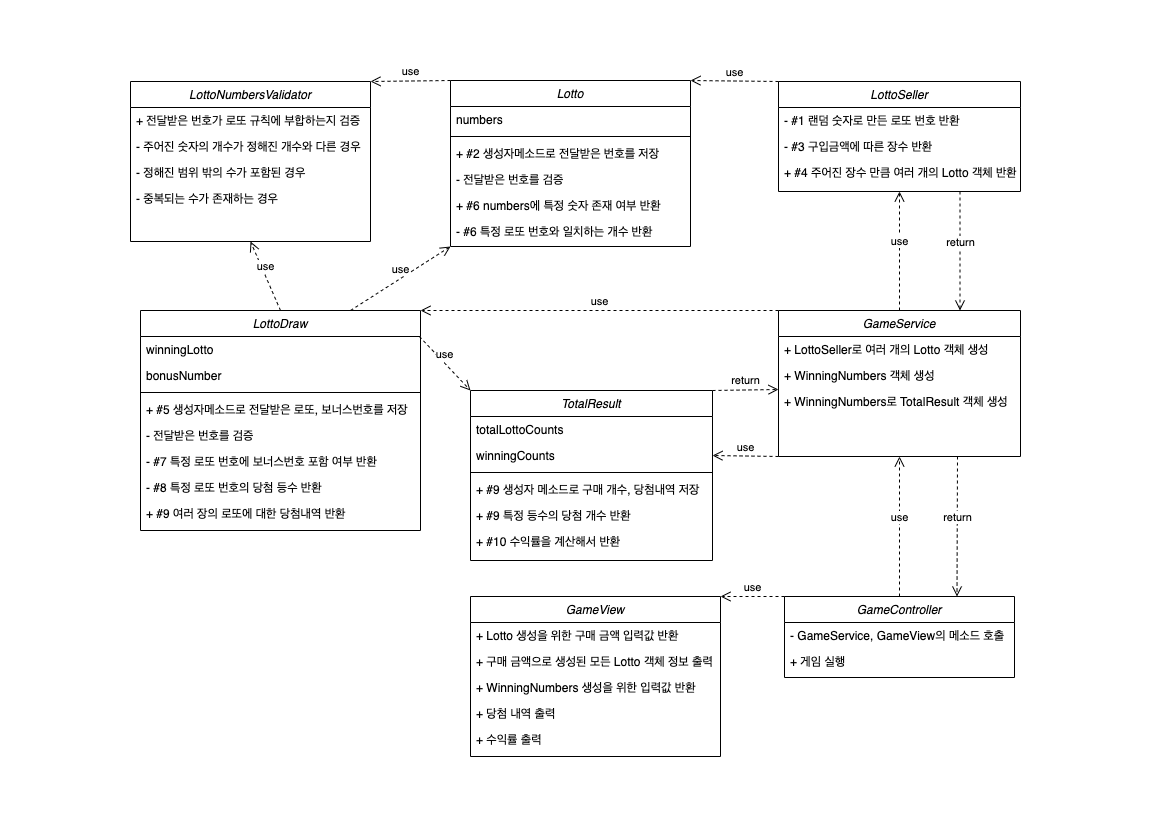

The diagram above was exported from draw.io. Its source (the exported page's mxGraphModel, read from the mxfile embedded in the PNG):
<mxGraphModel dx="956" dy="553" grid="1" gridSize="10" guides="1" tooltips="1" connect="1" arrows="1" fold="1" page="1" pageScale="1" pageWidth="1169" pageHeight="827" math="0" shadow="0">
  <root>
    <mxCell id="WIyWlLk6GJQsqaUBKTNV-0" />
    <mxCell id="WIyWlLk6GJQsqaUBKTNV-1" parent="WIyWlLk6GJQsqaUBKTNV-0" />
    <mxCell id="zkfFHV4jXpPFQw0GAbJ--0" value="Lotto" style="swimlane;fontStyle=2;align=center;verticalAlign=top;childLayout=stackLayout;horizontal=1;startSize=26;horizontalStack=0;resizeParent=1;resizeLast=0;collapsible=1;marginBottom=0;rounded=0;shadow=0;strokeWidth=1;" parent="WIyWlLk6GJQsqaUBKTNV-1" vertex="1">
      <mxGeometry x="450" y="80" width="240" height="166" as="geometry">
        <mxRectangle x="230" y="140" width="160" height="26" as="alternateBounds" />
      </mxGeometry>
    </mxCell>
    <mxCell id="zkfFHV4jXpPFQw0GAbJ--1" value="numbers" style="text;align=left;verticalAlign=top;spacingLeft=4;spacingRight=4;overflow=hidden;rotatable=0;points=[[0,0.5],[1,0.5]];portConstraint=eastwest;" parent="zkfFHV4jXpPFQw0GAbJ--0" vertex="1">
      <mxGeometry y="26" width="240" height="26" as="geometry" />
    </mxCell>
    <mxCell id="zkfFHV4jXpPFQw0GAbJ--4" value="" style="line;html=1;strokeWidth=1;align=left;verticalAlign=middle;spacingTop=-1;spacingLeft=3;spacingRight=3;rotatable=0;labelPosition=right;points=[];portConstraint=eastwest;" parent="zkfFHV4jXpPFQw0GAbJ--0" vertex="1">
      <mxGeometry y="52" width="240" height="8" as="geometry" />
    </mxCell>
    <mxCell id="zkfFHV4jXpPFQw0GAbJ--5" value="+ #2 생성자메소드로 전달받은 번호를 저장&#10;" style="text;align=left;verticalAlign=top;spacingLeft=4;spacingRight=4;overflow=hidden;rotatable=0;points=[[0,0.5],[1,0.5]];portConstraint=eastwest;" parent="zkfFHV4jXpPFQw0GAbJ--0" vertex="1">
      <mxGeometry y="60" width="240" height="26" as="geometry" />
    </mxCell>
    <mxCell id="NsfcQxRkWSvP5Pag_Hhu-13" value="- 전달받은 번호를 검증&#10;" style="text;align=left;verticalAlign=top;spacingLeft=4;spacingRight=4;overflow=hidden;rotatable=0;points=[[0,0.5],[1,0.5]];portConstraint=eastwest;" parent="zkfFHV4jXpPFQw0GAbJ--0" vertex="1">
      <mxGeometry y="86" width="240" height="26" as="geometry" />
    </mxCell>
    <mxCell id="NsfcQxRkWSvP5Pag_Hhu-65" value="+ #6 numbers에 특정 숫자 존재 여부 반환" style="text;align=left;verticalAlign=top;spacingLeft=4;spacingRight=4;overflow=hidden;rotatable=0;points=[[0,0.5],[1,0.5]];portConstraint=eastwest;" parent="zkfFHV4jXpPFQw0GAbJ--0" vertex="1">
      <mxGeometry y="112" width="240" height="26" as="geometry" />
    </mxCell>
    <mxCell id="ix8-mdrJ0zWU5_g-0dYK-1" value="- #6 특정 로또 번호와 일치하는 개수 반환" style="text;align=left;verticalAlign=top;spacingLeft=4;spacingRight=4;overflow=hidden;rotatable=0;points=[[0,0.5],[1,0.5]];portConstraint=eastwest;" vertex="1" parent="zkfFHV4jXpPFQw0GAbJ--0">
      <mxGeometry y="138" width="240" height="26" as="geometry" />
    </mxCell>
    <mxCell id="zkfFHV4jXpPFQw0GAbJ--17" value="LottoSeller" style="swimlane;fontStyle=2;align=center;verticalAlign=top;childLayout=stackLayout;horizontal=1;startSize=26;horizontalStack=0;resizeParent=1;resizeLast=0;collapsible=1;marginBottom=0;rounded=0;shadow=0;strokeWidth=1;" parent="WIyWlLk6GJQsqaUBKTNV-1" vertex="1">
      <mxGeometry x="778" y="81" width="242" height="110" as="geometry">
        <mxRectangle x="550" y="140" width="160" height="26" as="alternateBounds" />
      </mxGeometry>
    </mxCell>
    <mxCell id="zkfFHV4jXpPFQw0GAbJ--24" value="- #1 랜덤 숫자로 만든 로또 번호 반환&#10;" style="text;align=left;verticalAlign=top;spacingLeft=4;spacingRight=4;overflow=hidden;rotatable=0;points=[[0,0.5],[1,0.5]];portConstraint=eastwest;" parent="zkfFHV4jXpPFQw0GAbJ--17" vertex="1">
      <mxGeometry y="26" width="242" height="26" as="geometry" />
    </mxCell>
    <mxCell id="zkfFHV4jXpPFQw0GAbJ--25" value="- #3 구입금액에 따른 장수 반환&#10;" style="text;align=left;verticalAlign=top;spacingLeft=4;spacingRight=4;overflow=hidden;rotatable=0;points=[[0,0.5],[1,0.5]];portConstraint=eastwest;" parent="zkfFHV4jXpPFQw0GAbJ--17" vertex="1">
      <mxGeometry y="52" width="242" height="26" as="geometry" />
    </mxCell>
    <mxCell id="NsfcQxRkWSvP5Pag_Hhu-11" value="+ #4 주어진 장수 만큼 여러 개의 Lotto 객체 반환&#10;" style="text;align=left;verticalAlign=top;spacingLeft=4;spacingRight=4;overflow=hidden;rotatable=0;points=[[0,0.5],[1,0.5]];portConstraint=eastwest;rounded=0;shadow=0;html=0;" parent="zkfFHV4jXpPFQw0GAbJ--17" vertex="1">
      <mxGeometry y="78" width="242" height="26" as="geometry" />
    </mxCell>
    <mxCell id="NsfcQxRkWSvP5Pag_Hhu-14" value="LottoDraw" style="swimlane;fontStyle=2;align=center;verticalAlign=top;childLayout=stackLayout;horizontal=1;startSize=26;horizontalStack=0;resizeParent=1;resizeLast=0;collapsible=1;marginBottom=0;rounded=0;shadow=0;strokeWidth=1;" parent="WIyWlLk6GJQsqaUBKTNV-1" vertex="1">
      <mxGeometry x="140" y="310" width="280" height="220" as="geometry">
        <mxRectangle x="230" y="140" width="160" height="26" as="alternateBounds" />
      </mxGeometry>
    </mxCell>
    <mxCell id="NsfcQxRkWSvP5Pag_Hhu-15" value="winningLotto" style="text;align=left;verticalAlign=top;spacingLeft=4;spacingRight=4;overflow=hidden;rotatable=0;points=[[0,0.5],[1,0.5]];portConstraint=eastwest;" parent="NsfcQxRkWSvP5Pag_Hhu-14" vertex="1">
      <mxGeometry y="26" width="280" height="26" as="geometry" />
    </mxCell>
    <mxCell id="NsfcQxRkWSvP5Pag_Hhu-55" value="bonusNumber" style="text;align=left;verticalAlign=top;spacingLeft=4;spacingRight=4;overflow=hidden;rotatable=0;points=[[0,0.5],[1,0.5]];portConstraint=eastwest;" parent="NsfcQxRkWSvP5Pag_Hhu-14" vertex="1">
      <mxGeometry y="52" width="280" height="26" as="geometry" />
    </mxCell>
    <mxCell id="NsfcQxRkWSvP5Pag_Hhu-16" value="" style="line;html=1;strokeWidth=1;align=left;verticalAlign=middle;spacingTop=-1;spacingLeft=3;spacingRight=3;rotatable=0;labelPosition=right;points=[];portConstraint=eastwest;" parent="NsfcQxRkWSvP5Pag_Hhu-14" vertex="1">
      <mxGeometry y="78" width="280" height="8" as="geometry" />
    </mxCell>
    <mxCell id="NsfcQxRkWSvP5Pag_Hhu-17" value="+ #5 생성자메소드로 전달받은 로또, 보너스번호를 저장" style="text;align=left;verticalAlign=top;spacingLeft=4;spacingRight=4;overflow=hidden;rotatable=0;points=[[0,0.5],[1,0.5]];portConstraint=eastwest;" parent="NsfcQxRkWSvP5Pag_Hhu-14" vertex="1">
      <mxGeometry y="86" width="280" height="26" as="geometry" />
    </mxCell>
    <mxCell id="NsfcQxRkWSvP5Pag_Hhu-56" value="- 전달받은 번호를 검증" style="text;align=left;verticalAlign=top;spacingLeft=4;spacingRight=4;overflow=hidden;rotatable=0;points=[[0,0.5],[1,0.5]];portConstraint=eastwest;" parent="NsfcQxRkWSvP5Pag_Hhu-14" vertex="1">
      <mxGeometry y="112" width="280" height="26" as="geometry" />
    </mxCell>
    <mxCell id="NsfcQxRkWSvP5Pag_Hhu-18" value="- #7 특정 로또 번호에 보너스번호 포함 여부 반환" style="text;align=left;verticalAlign=top;spacingLeft=4;spacingRight=4;overflow=hidden;rotatable=0;points=[[0,0.5],[1,0.5]];portConstraint=eastwest;" parent="NsfcQxRkWSvP5Pag_Hhu-14" vertex="1">
      <mxGeometry y="138" width="280" height="26" as="geometry" />
    </mxCell>
    <mxCell id="NsfcQxRkWSvP5Pag_Hhu-58" value="- #8 특정 로또 번호의 당첨 등수 반환" style="text;align=left;verticalAlign=top;spacingLeft=4;spacingRight=4;overflow=hidden;rotatable=0;points=[[0,0.5],[1,0.5]];portConstraint=eastwest;" parent="NsfcQxRkWSvP5Pag_Hhu-14" vertex="1">
      <mxGeometry y="164" width="280" height="26" as="geometry" />
    </mxCell>
    <mxCell id="NsfcQxRkWSvP5Pag_Hhu-91" value="+ #9 여러 장의 로또에 대한 당첨내역 반환" style="text;align=left;verticalAlign=top;spacingLeft=4;spacingRight=4;overflow=hidden;rotatable=0;points=[[0,0.5],[1,0.5]];portConstraint=eastwest;" parent="NsfcQxRkWSvP5Pag_Hhu-14" vertex="1">
      <mxGeometry y="190" width="280" height="26" as="geometry" />
    </mxCell>
    <mxCell id="NsfcQxRkWSvP5Pag_Hhu-64" value="use" style="html=1;verticalAlign=bottom;endArrow=open;dashed=1;endSize=8;rounded=0;entryX=1;entryY=0;entryDx=0;entryDy=0;exitX=0;exitY=0;exitDx=0;exitDy=0;" parent="WIyWlLk6GJQsqaUBKTNV-1" source="zkfFHV4jXpPFQw0GAbJ--17" target="zkfFHV4jXpPFQw0GAbJ--0" edge="1">
      <mxGeometry relative="1" as="geometry">
        <mxPoint x="790" y="91" as="sourcePoint" />
        <mxPoint x="700" y="170" as="targetPoint" />
      </mxGeometry>
    </mxCell>
    <mxCell id="NsfcQxRkWSvP5Pag_Hhu-94" value="LottoNumbersValidator" style="swimlane;fontStyle=2;align=center;verticalAlign=top;childLayout=stackLayout;horizontal=1;startSize=26;horizontalStack=0;resizeParent=1;resizeLast=0;collapsible=1;marginBottom=0;rounded=0;shadow=0;strokeWidth=1;" parent="WIyWlLk6GJQsqaUBKTNV-1" vertex="1">
      <mxGeometry x="130" y="81" width="240" height="160" as="geometry">
        <mxRectangle x="230" y="140" width="160" height="26" as="alternateBounds" />
      </mxGeometry>
    </mxCell>
    <mxCell id="NsfcQxRkWSvP5Pag_Hhu-97" value="+ 전달받은 번호가 로또 규칙에 부합하는지 검증" style="text;align=left;verticalAlign=top;spacingLeft=4;spacingRight=4;overflow=hidden;rotatable=0;points=[[0,0.5],[1,0.5]];portConstraint=eastwest;" parent="NsfcQxRkWSvP5Pag_Hhu-94" vertex="1">
      <mxGeometry y="26" width="240" height="26" as="geometry" />
    </mxCell>
    <mxCell id="NsfcQxRkWSvP5Pag_Hhu-98" value="- 주어진 숫자의 개수가 정해진 개수와 다른 경우" style="text;align=left;verticalAlign=top;spacingLeft=4;spacingRight=4;overflow=hidden;rotatable=0;points=[[0,0.5],[1,0.5]];portConstraint=eastwest;" parent="NsfcQxRkWSvP5Pag_Hhu-94" vertex="1">
      <mxGeometry y="52" width="240" height="26" as="geometry" />
    </mxCell>
    <mxCell id="NsfcQxRkWSvP5Pag_Hhu-99" value="- 정해진 범위 밖의 수가 포함된 경우" style="text;align=left;verticalAlign=top;spacingLeft=4;spacingRight=4;overflow=hidden;rotatable=0;points=[[0,0.5],[1,0.5]];portConstraint=eastwest;" parent="NsfcQxRkWSvP5Pag_Hhu-94" vertex="1">
      <mxGeometry y="78" width="240" height="26" as="geometry" />
    </mxCell>
    <mxCell id="NsfcQxRkWSvP5Pag_Hhu-104" value="- 중복되는 수가 존재하는 경우" style="text;align=left;verticalAlign=top;spacingLeft=4;spacingRight=4;overflow=hidden;rotatable=0;points=[[0,0.5],[1,0.5]];portConstraint=eastwest;" parent="NsfcQxRkWSvP5Pag_Hhu-94" vertex="1">
      <mxGeometry y="104" width="240" height="26" as="geometry" />
    </mxCell>
    <mxCell id="NsfcQxRkWSvP5Pag_Hhu-100" value="use" style="html=1;verticalAlign=bottom;endArrow=open;dashed=1;endSize=8;rounded=0;exitX=0;exitY=0;exitDx=0;exitDy=0;entryX=1;entryY=0;entryDx=0;entryDy=0;" parent="WIyWlLk6GJQsqaUBKTNV-1" source="zkfFHV4jXpPFQw0GAbJ--0" target="NsfcQxRkWSvP5Pag_Hhu-94" edge="1">
      <mxGeometry relative="1" as="geometry">
        <mxPoint x="380" y="160" as="sourcePoint" />
        <mxPoint x="300" y="160" as="targetPoint" />
      </mxGeometry>
    </mxCell>
    <mxCell id="NsfcQxRkWSvP5Pag_Hhu-102" value="use" style="html=1;verticalAlign=bottom;endArrow=open;dashed=1;endSize=8;rounded=0;entryX=0.5;entryY=1;entryDx=0;entryDy=0;exitX=0.5;exitY=0;exitDx=0;exitDy=0;" parent="WIyWlLk6GJQsqaUBKTNV-1" source="NsfcQxRkWSvP5Pag_Hhu-14" target="NsfcQxRkWSvP5Pag_Hhu-94" edge="1">
      <mxGeometry relative="1" as="geometry">
        <mxPoint x="370" y="306" as="sourcePoint" />
        <mxPoint x="620" y="170" as="targetPoint" />
      </mxGeometry>
    </mxCell>
    <mxCell id="NsfcQxRkWSvP5Pag_Hhu-103" value="use" style="html=1;verticalAlign=bottom;endArrow=open;dashed=1;endSize=8;rounded=0;entryX=0;entryY=1;entryDx=0;entryDy=0;exitX=0.75;exitY=0;exitDx=0;exitDy=0;" parent="WIyWlLk6GJQsqaUBKTNV-1" source="NsfcQxRkWSvP5Pag_Hhu-14" target="zkfFHV4jXpPFQw0GAbJ--0" edge="1">
      <mxGeometry relative="1" as="geometry">
        <mxPoint x="420" y="306" as="sourcePoint" />
        <mxPoint x="620" y="180" as="targetPoint" />
      </mxGeometry>
    </mxCell>
    <mxCell id="NsfcQxRkWSvP5Pag_Hhu-108" value="GameService" style="swimlane;fontStyle=2;align=center;verticalAlign=top;childLayout=stackLayout;horizontal=1;startSize=26;horizontalStack=0;resizeParent=1;resizeLast=0;collapsible=1;marginBottom=0;rounded=0;shadow=0;strokeWidth=1;" parent="WIyWlLk6GJQsqaUBKTNV-1" vertex="1">
      <mxGeometry x="778" y="310" width="242" height="146" as="geometry">
        <mxRectangle x="550" y="140" width="160" height="26" as="alternateBounds" />
      </mxGeometry>
    </mxCell>
    <mxCell id="NsfcQxRkWSvP5Pag_Hhu-109" value="+ LottoSeller로 여러 개의 Lotto 객체 생성" style="text;align=left;verticalAlign=top;spacingLeft=4;spacingRight=4;overflow=hidden;rotatable=0;points=[[0,0.5],[1,0.5]];portConstraint=eastwest;" parent="NsfcQxRkWSvP5Pag_Hhu-108" vertex="1">
      <mxGeometry y="26" width="242" height="26" as="geometry" />
    </mxCell>
    <mxCell id="NsfcQxRkWSvP5Pag_Hhu-110" value="+ WinningNumbers 객체 생성" style="text;align=left;verticalAlign=top;spacingLeft=4;spacingRight=4;overflow=hidden;rotatable=0;points=[[0,0.5],[1,0.5]];portConstraint=eastwest;" parent="NsfcQxRkWSvP5Pag_Hhu-108" vertex="1">
      <mxGeometry y="52" width="242" height="26" as="geometry" />
    </mxCell>
    <mxCell id="NsfcQxRkWSvP5Pag_Hhu-111" value="+ WinningNumbers로 TotalResult 객체 생성" style="text;align=left;verticalAlign=top;spacingLeft=4;spacingRight=4;overflow=hidden;rotatable=0;points=[[0,0.5],[1,0.5]];portConstraint=eastwest;rounded=0;shadow=0;html=0;" parent="NsfcQxRkWSvP5Pag_Hhu-108" vertex="1">
      <mxGeometry y="78" width="242" height="26" as="geometry" />
    </mxCell>
    <mxCell id="NsfcQxRkWSvP5Pag_Hhu-112" value="GameView" style="swimlane;fontStyle=2;align=center;verticalAlign=top;childLayout=stackLayout;horizontal=1;startSize=26;horizontalStack=0;resizeParent=1;resizeLast=0;collapsible=1;marginBottom=0;rounded=0;shadow=0;strokeWidth=1;" parent="WIyWlLk6GJQsqaUBKTNV-1" vertex="1">
      <mxGeometry x="470" y="596" width="250" height="160" as="geometry">
        <mxRectangle x="550" y="140" width="160" height="26" as="alternateBounds" />
      </mxGeometry>
    </mxCell>
    <mxCell id="NsfcQxRkWSvP5Pag_Hhu-113" value="+ Lotto 생성을 위한 구매 금액 입력값 반환" style="text;align=left;verticalAlign=top;spacingLeft=4;spacingRight=4;overflow=hidden;rotatable=0;points=[[0,0.5],[1,0.5]];portConstraint=eastwest;" parent="NsfcQxRkWSvP5Pag_Hhu-112" vertex="1">
      <mxGeometry y="26" width="250" height="26" as="geometry" />
    </mxCell>
    <mxCell id="NsfcQxRkWSvP5Pag_Hhu-114" value="+ 구매 금액으로 생성된 모든 Lotto 객체 정보 출력" style="text;align=left;verticalAlign=top;spacingLeft=4;spacingRight=4;overflow=hidden;rotatable=0;points=[[0,0.5],[1,0.5]];portConstraint=eastwest;" parent="NsfcQxRkWSvP5Pag_Hhu-112" vertex="1">
      <mxGeometry y="52" width="250" height="26" as="geometry" />
    </mxCell>
    <mxCell id="NsfcQxRkWSvP5Pag_Hhu-115" value="+ WinningNumbers 생성을 위한 입력값 반환" style="text;align=left;verticalAlign=top;spacingLeft=4;spacingRight=4;overflow=hidden;rotatable=0;points=[[0,0.5],[1,0.5]];portConstraint=eastwest;rounded=0;shadow=0;html=0;" parent="NsfcQxRkWSvP5Pag_Hhu-112" vertex="1">
      <mxGeometry y="78" width="250" height="26" as="geometry" />
    </mxCell>
    <mxCell id="NsfcQxRkWSvP5Pag_Hhu-116" value="+ 당첨 내역 출력&#10;" style="text;align=left;verticalAlign=top;spacingLeft=4;spacingRight=4;overflow=hidden;rotatable=0;points=[[0,0.5],[1,0.5]];portConstraint=eastwest;rounded=0;shadow=0;html=0;" parent="NsfcQxRkWSvP5Pag_Hhu-112" vertex="1">
      <mxGeometry y="104" width="250" height="26" as="geometry" />
    </mxCell>
    <mxCell id="NsfcQxRkWSvP5Pag_Hhu-128" value="+ 수익률 출력&#10;" style="text;align=left;verticalAlign=top;spacingLeft=4;spacingRight=4;overflow=hidden;rotatable=0;points=[[0,0.5],[1,0.5]];portConstraint=eastwest;rounded=0;shadow=0;html=0;" parent="NsfcQxRkWSvP5Pag_Hhu-112" vertex="1">
      <mxGeometry y="130" width="250" height="26" as="geometry" />
    </mxCell>
    <mxCell id="NsfcQxRkWSvP5Pag_Hhu-130" value="use" style="html=1;verticalAlign=bottom;endArrow=open;dashed=1;endSize=8;rounded=0;exitX=0.5;exitY=0;exitDx=0;exitDy=0;entryX=0.5;entryY=1;entryDx=0;entryDy=0;" parent="WIyWlLk6GJQsqaUBKTNV-1" source="NsfcQxRkWSvP5Pag_Hhu-108" target="zkfFHV4jXpPFQw0GAbJ--17" edge="1">
      <mxGeometry relative="1" as="geometry">
        <mxPoint x="660" y="276" as="sourcePoint" />
        <mxPoint x="580" y="276" as="targetPoint" />
      </mxGeometry>
    </mxCell>
    <mxCell id="NsfcQxRkWSvP5Pag_Hhu-143" value="use" style="html=1;verticalAlign=bottom;endArrow=open;dashed=1;endSize=8;rounded=0;exitX=0;exitY=0;exitDx=0;exitDy=0;entryX=1;entryY=0;entryDx=0;entryDy=0;" parent="WIyWlLk6GJQsqaUBKTNV-1" source="NsfcQxRkWSvP5Pag_Hhu-108" target="NsfcQxRkWSvP5Pag_Hhu-14" edge="1">
      <mxGeometry relative="1" as="geometry">
        <mxPoint x="660" y="276" as="sourcePoint" />
        <mxPoint x="580" y="276" as="targetPoint" />
      </mxGeometry>
    </mxCell>
    <mxCell id="NsfcQxRkWSvP5Pag_Hhu-144" value="GameController" style="swimlane;fontStyle=2;align=center;verticalAlign=top;childLayout=stackLayout;horizontal=1;startSize=26;horizontalStack=0;resizeParent=1;resizeLast=0;collapsible=1;marginBottom=0;rounded=0;shadow=0;strokeWidth=1;" parent="WIyWlLk6GJQsqaUBKTNV-1" vertex="1">
      <mxGeometry x="784" y="596" width="230" height="81" as="geometry">
        <mxRectangle x="550" y="140" width="160" height="26" as="alternateBounds" />
      </mxGeometry>
    </mxCell>
    <mxCell id="NsfcQxRkWSvP5Pag_Hhu-145" value="- GameService, GameView의 메소드 호출" style="text;align=left;verticalAlign=top;spacingLeft=4;spacingRight=4;overflow=hidden;rotatable=0;points=[[0,0.5],[1,0.5]];portConstraint=eastwest;" parent="NsfcQxRkWSvP5Pag_Hhu-144" vertex="1">
      <mxGeometry y="26" width="230" height="26" as="geometry" />
    </mxCell>
    <mxCell id="NsfcQxRkWSvP5Pag_Hhu-146" value="+ 게임 실행" style="text;align=left;verticalAlign=top;spacingLeft=4;spacingRight=4;overflow=hidden;rotatable=0;points=[[0,0.5],[1,0.5]];portConstraint=eastwest;" parent="NsfcQxRkWSvP5Pag_Hhu-144" vertex="1">
      <mxGeometry y="52" width="230" height="26" as="geometry" />
    </mxCell>
    <mxCell id="NsfcQxRkWSvP5Pag_Hhu-151" value="use" style="html=1;verticalAlign=bottom;endArrow=open;dashed=1;endSize=8;rounded=0;exitX=0.5;exitY=0;exitDx=0;exitDy=0;entryX=0.5;entryY=1;entryDx=0;entryDy=0;" parent="WIyWlLk6GJQsqaUBKTNV-1" source="NsfcQxRkWSvP5Pag_Hhu-144" target="NsfcQxRkWSvP5Pag_Hhu-108" edge="1">
      <mxGeometry relative="1" as="geometry">
        <mxPoint x="660" y="276" as="sourcePoint" />
        <mxPoint x="580" y="276" as="targetPoint" />
      </mxGeometry>
    </mxCell>
    <mxCell id="NsfcQxRkWSvP5Pag_Hhu-152" value="use" style="html=1;verticalAlign=bottom;endArrow=open;dashed=1;endSize=8;rounded=0;exitX=0;exitY=0;exitDx=0;exitDy=0;entryX=1;entryY=0;entryDx=0;entryDy=0;" parent="WIyWlLk6GJQsqaUBKTNV-1" source="NsfcQxRkWSvP5Pag_Hhu-144" target="NsfcQxRkWSvP5Pag_Hhu-112" edge="1">
      <mxGeometry relative="1" as="geometry">
        <mxPoint x="660" y="276" as="sourcePoint" />
        <mxPoint x="580" y="276" as="targetPoint" />
      </mxGeometry>
    </mxCell>
    <mxCell id="NsfcQxRkWSvP5Pag_Hhu-153" value="return" style="html=1;verticalAlign=bottom;endArrow=open;dashed=1;endSize=8;rounded=0;entryX=0.75;entryY=0;entryDx=0;entryDy=0;exitX=0.75;exitY=1;exitDx=0;exitDy=0;" parent="WIyWlLk6GJQsqaUBKTNV-1" source="zkfFHV4jXpPFQw0GAbJ--17" target="NsfcQxRkWSvP5Pag_Hhu-108" edge="1">
      <mxGeometry relative="1" as="geometry">
        <mxPoint x="990" y="191" as="sourcePoint" />
        <mxPoint x="580" y="276" as="targetPoint" />
      </mxGeometry>
    </mxCell>
    <mxCell id="NsfcQxRkWSvP5Pag_Hhu-154" value="return" style="html=1;verticalAlign=bottom;endArrow=open;dashed=1;endSize=8;rounded=0;entryX=0.75;entryY=0;entryDx=0;entryDy=0;" parent="WIyWlLk6GJQsqaUBKTNV-1" target="NsfcQxRkWSvP5Pag_Hhu-144" edge="1">
      <mxGeometry relative="1" as="geometry">
        <mxPoint x="957" y="456" as="sourcePoint" />
        <mxPoint x="960" y="586" as="targetPoint" />
      </mxGeometry>
    </mxCell>
    <mxCell id="NsfcQxRkWSvP5Pag_Hhu-66" value="TotalResult" style="swimlane;fontStyle=2;align=center;verticalAlign=top;childLayout=stackLayout;horizontal=1;startSize=26;horizontalStack=0;resizeParent=1;resizeLast=0;collapsible=1;marginBottom=0;rounded=0;shadow=0;strokeWidth=1;" parent="WIyWlLk6GJQsqaUBKTNV-1" vertex="1">
      <mxGeometry x="470" y="390" width="242" height="170" as="geometry">
        <mxRectangle x="230" y="140" width="160" height="26" as="alternateBounds" />
      </mxGeometry>
    </mxCell>
    <mxCell id="NsfcQxRkWSvP5Pag_Hhu-67" value="totalLottoCounts" style="text;align=left;verticalAlign=top;spacingLeft=4;spacingRight=4;overflow=hidden;rotatable=0;points=[[0,0.5],[1,0.5]];portConstraint=eastwest;" parent="NsfcQxRkWSvP5Pag_Hhu-66" vertex="1">
      <mxGeometry y="26" width="242" height="26" as="geometry" />
    </mxCell>
    <mxCell id="NsfcQxRkWSvP5Pag_Hhu-68" value="winningCounts" style="text;align=left;verticalAlign=top;spacingLeft=4;spacingRight=4;overflow=hidden;rotatable=0;points=[[0,0.5],[1,0.5]];portConstraint=eastwest;" parent="NsfcQxRkWSvP5Pag_Hhu-66" vertex="1">
      <mxGeometry y="52" width="242" height="26" as="geometry" />
    </mxCell>
    <mxCell id="NsfcQxRkWSvP5Pag_Hhu-69" value="" style="line;html=1;strokeWidth=1;align=left;verticalAlign=middle;spacingTop=-1;spacingLeft=3;spacingRight=3;rotatable=0;labelPosition=right;points=[];portConstraint=eastwest;" parent="NsfcQxRkWSvP5Pag_Hhu-66" vertex="1">
      <mxGeometry y="78" width="242" height="8" as="geometry" />
    </mxCell>
    <mxCell id="NsfcQxRkWSvP5Pag_Hhu-70" value="+ #9 생성자 메소드로 구매 개수, 당첨내역 저장" style="text;align=left;verticalAlign=top;spacingLeft=4;spacingRight=4;overflow=hidden;rotatable=0;points=[[0,0.5],[1,0.5]];portConstraint=eastwest;" parent="NsfcQxRkWSvP5Pag_Hhu-66" vertex="1">
      <mxGeometry y="86" width="242" height="26" as="geometry" />
    </mxCell>
    <mxCell id="NsfcQxRkWSvP5Pag_Hhu-129" value="+ #9 특정 등수의 당첨 개수 반환" style="text;align=left;verticalAlign=top;spacingLeft=4;spacingRight=4;overflow=hidden;rotatable=0;points=[[0,0.5],[1,0.5]];portConstraint=eastwest;" parent="NsfcQxRkWSvP5Pag_Hhu-66" vertex="1">
      <mxGeometry y="112" width="242" height="26" as="geometry" />
    </mxCell>
    <mxCell id="NsfcQxRkWSvP5Pag_Hhu-71" value="+ #10 수익률을 계산해서 반환" style="text;align=left;verticalAlign=top;spacingLeft=4;spacingRight=4;overflow=hidden;rotatable=0;points=[[0,0.5],[1,0.5]];portConstraint=eastwest;" parent="NsfcQxRkWSvP5Pag_Hhu-66" vertex="1">
      <mxGeometry y="138" width="242" height="26" as="geometry" />
    </mxCell>
    <mxCell id="NsfcQxRkWSvP5Pag_Hhu-157" value="use" style="html=1;verticalAlign=bottom;endArrow=open;dashed=1;endSize=8;rounded=0;exitX=0.996;exitY=0;exitDx=0;exitDy=0;exitPerimeter=0;entryX=0;entryY=0;entryDx=0;entryDy=0;" parent="WIyWlLk6GJQsqaUBKTNV-1" source="NsfcQxRkWSvP5Pag_Hhu-15" target="NsfcQxRkWSvP5Pag_Hhu-66" edge="1">
      <mxGeometry relative="1" as="geometry">
        <mxPoint x="660" y="276" as="sourcePoint" />
        <mxPoint x="580" y="276" as="targetPoint" />
      </mxGeometry>
    </mxCell>
    <mxCell id="NsfcQxRkWSvP5Pag_Hhu-158" value="return" style="html=1;verticalAlign=bottom;endArrow=open;dashed=1;endSize=8;rounded=0;exitX=1;exitY=0;exitDx=0;exitDy=0;entryX=0;entryY=0.038;entryDx=0;entryDy=0;entryPerimeter=0;" parent="WIyWlLk6GJQsqaUBKTNV-1" source="NsfcQxRkWSvP5Pag_Hhu-66" target="NsfcQxRkWSvP5Pag_Hhu-111" edge="1">
      <mxGeometry relative="1" as="geometry">
        <mxPoint x="660" y="276" as="sourcePoint" />
        <mxPoint x="580" y="276" as="targetPoint" />
      </mxGeometry>
    </mxCell>
    <mxCell id="NsfcQxRkWSvP5Pag_Hhu-162" value="use" style="html=1;verticalAlign=bottom;endArrow=open;dashed=1;endSize=8;rounded=0;exitX=0;exitY=1;exitDx=0;exitDy=0;entryX=1;entryY=0.5;entryDx=0;entryDy=0;" parent="WIyWlLk6GJQsqaUBKTNV-1" source="NsfcQxRkWSvP5Pag_Hhu-108" target="NsfcQxRkWSvP5Pag_Hhu-68" edge="1">
      <mxGeometry relative="1" as="geometry">
        <mxPoint x="768" y="454.5" as="sourcePoint" />
        <mxPoint x="410" y="454.5" as="targetPoint" />
      </mxGeometry>
    </mxCell>
  </root>
</mxGraphModel>